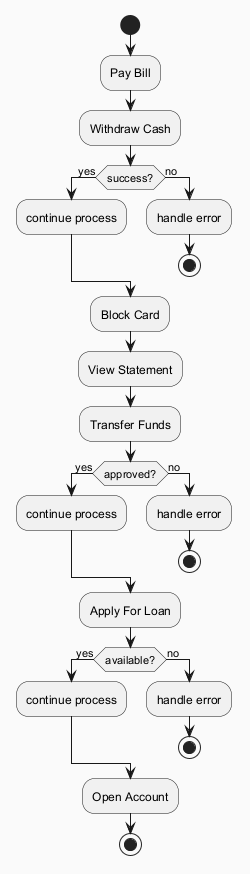

The diagram above was rendered by PlantUML. Its source (embedded in the PNG):
@startuml
skinparam backgroundColor #FAFAFA
skinparam classBackgroundColor #FFF3E0
skinparam classBorderColor #E65100
start
:Pay Bill;
:Withdraw Cash;
if (success?) then (yes)
:continue process;
else (no)
:handle error;
stop
endif
:Block Card;
:View Statement;
:Transfer Funds;
if (approved?) then (yes)
:continue process;
else (no)
:handle error;
stop
endif
:Apply For Loan;
if (available?) then (yes)
:continue process;
else (no)
:handle error;
stop
endif
:Open Account;
stop
@enduml